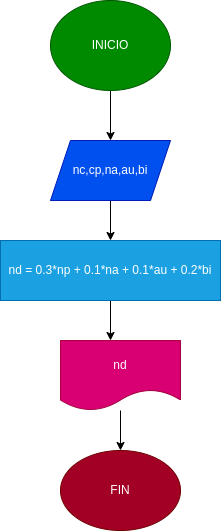

The diagram above was exported from draw.io. Its source (the exported page's mxGraphModel, read from the mxfile embedded in the PNG):
<mxGraphModel dx="662" dy="411" grid="1" gridSize="10" guides="1" tooltips="1" connect="1" arrows="1" fold="1" page="1" pageScale="1" pageWidth="827" pageHeight="1169" math="0" shadow="0">
  <root>
    <mxCell id="0" />
    <mxCell id="1" parent="0" />
    <mxCell id="3" style="edgeStyle=none;html=1;" edge="1" parent="1" source="2" target="4">
      <mxGeometry relative="1" as="geometry">
        <mxPoint x="320" y="160" as="targetPoint" />
      </mxGeometry>
    </mxCell>
    <mxCell id="2" value="INICIO" style="ellipse;whiteSpace=wrap;html=1;fillColor=#008a00;fontColor=#ffffff;strokeColor=#005700;" vertex="1" parent="1">
      <mxGeometry x="260" y="30" width="120" height="90" as="geometry" />
    </mxCell>
    <mxCell id="6" style="edgeStyle=none;html=1;exitX=0.5;exitY=1;exitDx=0;exitDy=0;" edge="1" parent="1" source="4" target="5">
      <mxGeometry relative="1" as="geometry" />
    </mxCell>
    <mxCell id="4" value="nc,cp,na,au,bi" style="shape=parallelogram;perimeter=parallelogramPerimeter;whiteSpace=wrap;html=1;fixedSize=1;fillColor=#0050ef;fontColor=#ffffff;strokeColor=#001DBC;" vertex="1" parent="1">
      <mxGeometry x="260" y="170" width="120" height="60" as="geometry" />
    </mxCell>
    <mxCell id="7" style="edgeStyle=none;html=1;" edge="1" parent="1" source="5">
      <mxGeometry relative="1" as="geometry">
        <mxPoint x="320" y="370" as="targetPoint" />
      </mxGeometry>
    </mxCell>
    <mxCell id="5" value="nd = 0.3*np + 0.1*na + 0.1*au + 0.2*bi" style="rounded=0;whiteSpace=wrap;html=1;fillColor=#1ba1e2;fontColor=#ffffff;strokeColor=#006EAF;" vertex="1" parent="1">
      <mxGeometry x="210" y="270" width="220" height="60" as="geometry" />
    </mxCell>
    <mxCell id="9" style="edgeStyle=none;html=1;" edge="1" parent="1" source="8" target="10">
      <mxGeometry relative="1" as="geometry">
        <mxPoint x="330" y="500" as="targetPoint" />
      </mxGeometry>
    </mxCell>
    <mxCell id="8" value="nd" style="shape=document;whiteSpace=wrap;html=1;boundedLbl=1;fillColor=#d80073;fontColor=#ffffff;strokeColor=#A50040;" vertex="1" parent="1">
      <mxGeometry x="270" y="370" width="120" height="70" as="geometry" />
    </mxCell>
    <mxCell id="10" value="FIN" style="ellipse;whiteSpace=wrap;html=1;fillColor=#a20025;fontColor=#ffffff;strokeColor=#6F0000;" vertex="1" parent="1">
      <mxGeometry x="270" y="480" width="120" height="80" as="geometry" />
    </mxCell>
  </root>
</mxGraphModel>